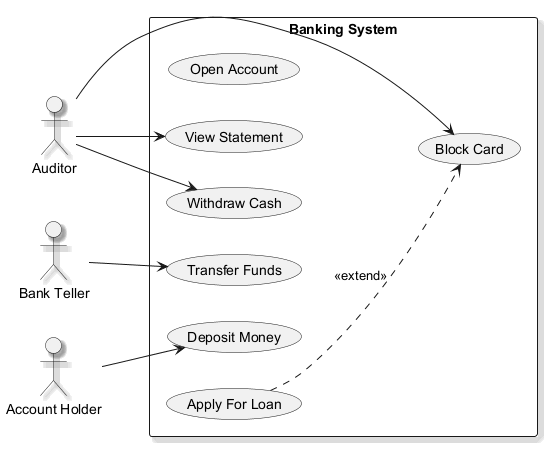

The diagram above was rendered by PlantUML. Its source (embedded in the PNG):
@startuml
skinparam shadowing true
left to right direction
actor "Auditor" as A
actor "Bank Teller" as BT
actor "Account Holder" as AH
rectangle "Banking System" {
  usecase "Open Account" as UC_OpenAccount
  usecase "Deposit Money" as UC_DepositMoney
  usecase "Block Card" as UC_BlockCard
  usecase "Withdraw Cash" as UC_WithdrawCash
  usecase "Transfer Funds" as UC_TransferFunds
  usecase "View Statement" as UC_ViewStatement
  usecase "Apply For Loan" as UC_ApplyForLoan
}
A --> UC_BlockCard
A --> UC_ViewStatement
A --> UC_WithdrawCash
BT --> UC_TransferFunds
AH --> UC_DepositMoney
UC_ApplyForLoan ..> UC_BlockCard : <<extend>>
@enduml